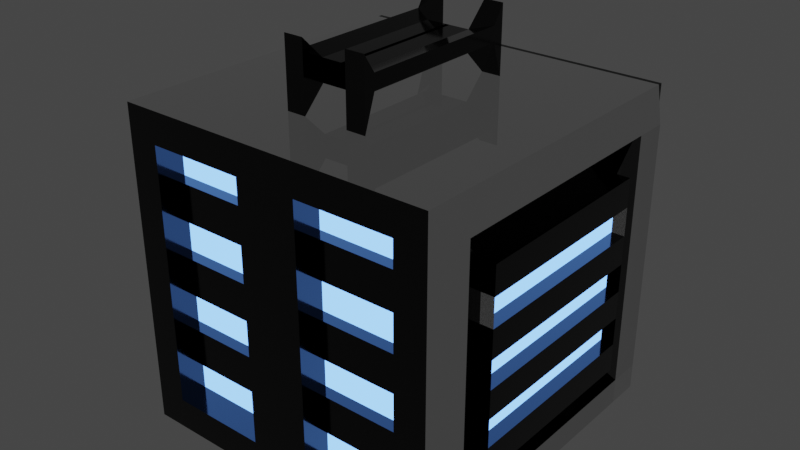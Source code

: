 # Source: ShinyCrate.blend  (saved by Blender 2.92.15; exported with 4.5.12 LTS)
import bpy
from mathutils import Matrix  # noqa: F401  (used for matrix-valued properties, if any)

bpy.ops.wm.read_factory_settings(use_empty=True)
scene = bpy.context.scene
scene.name = 'Scene'

# ---- collections
col_collection = bpy.data.collections.new('Collection'); scene.collection.children.link(col_collection)

# ---- materials (node trees are filled in below, after node groups)
mat_base = bpy.data.materials.new('Base')
mat_base.use_transparent_shadow = False
mat_blue_emit = bpy.data.materials.new('Blue emit')
mat_blue_emit.use_transparent_shadow = False
mat_dark_metal = bpy.data.materials.new('Dark Metal')
mat_dark_metal.use_transparent_shadow = False

# ---- material node trees
mat_base.use_nodes = True; mat_base.node_tree.nodes.clear()
_N = mat_base.node_tree.nodes; _L = mat_base.node_tree.links
n0 = _N.new('ShaderNodeBsdfPrincipled'); n0.name = 'Principled BSDF'; n0.location = (10, 300)
n0.distribution = 'GGX'
n0.subsurface_method = 'BURLEY'
n0.inputs[0].default_value = (0.07036, 0.07036, 0.07036, 1.0)
n0.inputs[1].default_value = 1.0
n0.inputs[2].default_value = 0.0
n0.inputs[3].default_value = 1.45
n0.inputs[13].default_value = 1.0
n0.inputs[27].default_value = (0.0382, 0.0382, 0.0382, 1.0)
n0.inputs[28].default_value = 1.0
n1 = _N.new('ShaderNodeOutputMaterial'); n1.name = 'Material Output'; n1.location = (300, 300)
_L.new(n0.outputs[0], n1.inputs[0])
n1.is_active_output = True
mat_blue_emit.use_nodes = True; mat_blue_emit.node_tree.nodes.clear()
_N = mat_blue_emit.node_tree.nodes; _L = mat_blue_emit.node_tree.links
n0 = _N.new('ShaderNodeBsdfPrincipled'); n0.name = 'Principled BSDF'; n0.location = (10, 300)
n0.distribution = 'GGX'
n0.subsurface_method = 'BURLEY'
n0.inputs[0].default_value = (0.004525, 0.0, 0.8, 1.0)
n0.inputs[1].default_value = 1.0
n0.inputs[2].default_value = 0.0
n0.inputs[3].default_value = 1.45
n0.inputs[13].default_value = 1.0
n0.inputs[27].default_value = (0.03279, 0.08413, 0.2462, 1.0)
n0.inputs[28].default_value = 15.0
n1 = _N.new('ShaderNodeOutputMaterial'); n1.name = 'Material Output'; n1.location = (300, 300)
_L.new(n0.outputs[0], n1.inputs[0])
n1.is_active_output = True
mat_dark_metal.use_nodes = True; mat_dark_metal.node_tree.nodes.clear()
_N = mat_dark_metal.node_tree.nodes; _L = mat_dark_metal.node_tree.links
n0 = _N.new('ShaderNodeBsdfPrincipled'); n0.name = 'Principled BSDF'; n0.location = (10, 300)
n0.distribution = 'GGX'
n0.subsurface_method = 'BURLEY'
n0.inputs[0].default_value = (0.03522, 0.03522, 0.03522, 1.0)
n0.inputs[1].default_value = 1.0
n0.inputs[2].default_value = 0.1029
n0.inputs[3].default_value = 1.45
n0.inputs[13].default_value = 0.7647
n0.inputs[27].default_value = (0.0, 0.0, 0.0, 1.0)
n0.inputs[28].default_value = 1.0
n1 = _N.new('ShaderNodeOutputMaterial'); n1.name = 'Material Output'; n1.location = (300, 300)
_L.new(n0.outputs[0], n1.inputs[0])
n1.is_active_output = True

# ---- world
world_world = bpy.data.worlds.new('World'); scene.world = world_world
world_world.use_nodes = True; world_world.node_tree.nodes.clear()
_N = world_world.node_tree.nodes; _L = world_world.node_tree.links
n0 = _N.new('ShaderNodeOutputWorld'); n0.name = 'World Output'; n0.location = (300, 300)
n1 = _N.new('ShaderNodeBackground'); n1.name = 'Background'; n1.location = (10, 300)
n1.inputs[0].default_value = (0.05088, 0.05088, 0.05088, 1.0)
_L.new(n1.outputs[0], n0.inputs[0])
n0.is_active_output = True
world_world.color = (0.05088, 0.05088, 0.05088)
world_world.use_sun_shadow = False
world_world.sun_shadow_jitter_overblur = 0.0

# ---- meshes
me_cube_001 = bpy.data.meshes.new('Cube.001')
me_cube_001.from_pydata([(0.8057, -1.0, -0.8057), (0.8057, -1.0, 0.8057), (1.0, 1.0, -1.0), (-1.0, 1.0, -1.0), (-1.0, -1.0, -1.0), (-1.0, -1.0, 1.0), (-1.0, 1.0, 1.0), (0.0, 1.0, -1.0), (0.0, 1.0, 1.0), (0.0, -1.0, -1.0), (0.0, -1.0, 1.0), (1.0, -1.0, -1.0), (0.1943, -0.8266, 0.8057), (0.1943, -1.0, -0.8057), (0.1943, -1.0, 0.8057), (0.1943, -0.8266, -0.8057), (0.8057, -0.8266, 0.8057), (0.8057, -0.8266, -0.8057), (1.109, 0.8446, 0.8446), (1.109, 0.8446, -0.8446), (1.109, -0.8446, -0.8446), (1.109, -0.8446, 0.8446), (1.007, 0.8446, 0.8446), (1.007, 0.8446, -0.8446), (1.007, -0.8446, -0.8446), (1.007, -0.8446, 0.8446), (1.007, 0.6085, 0.6085), (1.007, 0.6085, -0.6085), (1.007, -0.6085, -0.6085), (1.007, -0.6085, 0.6085), (1.007, 0.6085, 0.6085), (1.007, 0.6085, -0.6085), (1.007, -0.6085, -0.6085), (1.007, -0.6085, 0.6085), (1.088, 0.6085, 0.6085), (1.088, 0.6085, -0.6085), (1.088, -0.6085, -0.6085), (1.088, -0.6085, 0.6085), (1.0, 1.0, 1.0), (1.0, -1.0, 1.0), (0.1403, 0.561, 1.0), (0.1403, -0.561, 1.0), (0.2622, 0.561, 1.0), (0.2622, -0.561, 1.0), (1.0, 1.0, 0.7143), (1.0, 1.0, 0.4286), (1.0, 1.0, 0.1429), (1.0, 1.0, -0.1429), (1.0, 1.0, -0.4286), (1.0, 1.0, -0.7143), (1.0, -1.0, 0.7143), (1.0, -1.0, 0.4286), (1.0, -1.0, 0.1429), (1.0, -1.0, -0.1429), (1.0, -1.0, -0.4286), (1.0, -1.0, -0.7143), (0.1943, -1.0, 0.5755), (0.1943, -1.0, 0.3453), (0.1943, -1.0, 0.1151), (0.1943, -1.0, -0.1151), (0.1943, -1.0, -0.3453), (0.1943, -1.0, -0.5755), (0.0, 1.0, 0.7143), (0.0, 1.0, 0.4286), (0.0, 1.0, 0.1429), (0.0, 1.0, -0.1429), (0.0, 1.0, -0.4286), (0.0, 1.0, -0.7143), (0.8057, -1.0, 0.5755), (0.8057, -1.0, 0.3453), (0.8057, -1.0, 0.1151), (0.8057, -1.0, -0.1151), (0.8057, -1.0, -0.3453), (0.8057, -1.0, -0.5755), (0.0, -1.0, 0.7143), (0.0, -1.0, 0.4286), (0.0, -1.0, 0.1429), (0.0, -1.0, -0.1429), (0.0, -1.0, -0.4286), (0.0, -1.0, -0.7143), (0.1943, -0.8266, 0.5755), (0.1943, -0.8266, 0.3453), (0.1943, -0.8266, 0.1151), (0.1943, -0.8266, -0.1151), (0.1943, -0.8266, -0.3453), (0.1943, -0.8266, -0.5755), (0.8057, -0.8266, 0.5755), (0.8057, -0.8266, 0.3453), (0.8057, -0.8266, 0.1151), (0.8057, -0.8266, -0.1151), (0.8057, -0.8266, -0.3453), (0.8057, -0.8266, -0.5755), (1.109, 0.8446, 0.6033), (1.109, 0.8446, 0.362), (1.109, 0.8446, 0.1207), (1.109, 0.8446, -0.1207), (1.109, 0.8446, -0.362), (1.109, 0.8446, -0.6033), (1.109, -0.8446, 0.6033), (1.109, -0.8446, 0.362), (1.109, -0.8446, 0.1207), (1.109, -0.8446, -0.1207), (1.109, -0.8446, -0.362), (1.109, -0.8446, -0.6033), (1.007, 0.8446, 0.6033), (1.007, 0.8446, 0.362), (1.007, 0.8446, 0.1207), (1.007, 0.8446, -0.1207), (1.007, 0.8446, -0.362), (1.007, 0.8446, -0.6033), (1.007, -0.8446, 0.6033), (1.007, -0.8446, 0.362), (1.007, -0.8446, 0.1207), (1.007, -0.8446, -0.1207), (1.007, -0.8446, -0.362), (1.007, -0.8446, -0.6033), (1.007, 0.6085, 0.4346), (1.007, 0.6085, 0.2608), (1.007, 0.6085, 0.08692), (1.007, 0.6085, -0.08692), (1.007, 0.6085, -0.2608), (1.007, 0.6085, -0.4346), (1.007, -0.6085, 0.4346), (1.007, -0.6085, 0.2608), (1.007, -0.6085, 0.08692), (1.007, -0.6085, -0.08692), (1.007, -0.6085, -0.2608), (1.007, -0.6085, -0.4346), (1.007, 0.6085, 0.4346), (1.007, 0.6085, 0.2608), (1.007, 0.6085, 0.08692), (1.007, 0.6085, -0.08692), (1.007, 0.6085, -0.2608), (1.007, 0.6085, -0.4346), (1.007, -0.6085, 0.4346), (1.007, -0.6085, 0.2608), (1.007, -0.6085, 0.08692), (1.007, -0.6085, -0.08692), (1.007, -0.6085, -0.2608), (1.007, -0.6085, -0.4346), (1.088, 0.6085, 0.4346), (1.088, 0.6085, 0.2608), (1.088, 0.6085, 0.08692), (1.088, 0.6085, -0.08692), (1.088, 0.6085, -0.2608), (1.088, 0.6085, -0.4346), (1.088, -0.6085, 0.4346), (1.088, -0.6085, 0.2608), (1.088, -0.6085, 0.08692), (1.088, -0.6085, -0.08692), (1.088, -0.6085, -0.2608), (1.088, -0.6085, -0.4346), (0.25, 1.0, 1.0), (0.5, 1.0, 1.0), (0.75, 1.0, 1.0), (0.25, -1.0, -1.0), (0.5, -1.0, -1.0), (0.75, -1.0, -1.0), (0.75, 1.0, -1.0), (0.5, 1.0, -1.0), (0.25, 1.0, -1.0), (0.75, -1.0, 1.0), (0.5, -1.0, 1.0), (0.25, -1.0, 1.0), (0.3472, -1.0, -0.8057), (0.5, -1.0, -0.8057), (0.6528, -1.0, -0.8057), (0.6528, -1.0, 0.8057), (0.5, -1.0, 0.8057), (0.3472, -1.0, 0.8057), (0.3472, -0.8266, -0.8057), (0.5, -0.8266, -0.8057), (0.6528, -0.8266, -0.8057), (0.6528, -0.8266, 0.8057), (0.5, -0.8266, 0.8057), (0.3472, -0.8266, 0.8057), (0.6528, -0.8266, -0.5755), (0.5, -0.8266, -0.5755), (0.3472, -0.8266, -0.5755), (0.6528, -0.8266, -0.3453), (0.5, -0.8266, -0.3453), (0.3472, -0.8266, -0.3453), (0.6528, -0.8266, -0.1151), (0.5, -0.8266, -0.1151), (0.3472, -0.8266, -0.1151), (0.6528, -0.8266, 0.1151), (0.5, -0.8266, 0.1151), (0.3472, -0.8266, 0.1151), (0.6528, -0.8266, 0.3453), (0.5, -0.8266, 0.3453), (0.3472, -0.8266, 0.3453), (0.6528, -0.8266, 0.5755), (0.5, -0.8266, 0.5755), (0.3472, -0.8266, 0.5755), (0.25, 1.0, -0.7143), (0.5, 1.0, -0.7143), (0.75, 1.0, -0.7143), (0.25, 1.0, -0.4286), (0.5, 1.0, -0.4286), (0.75, 1.0, -0.4286), (0.25, 1.0, -0.1429), (0.5, 1.0, -0.1429), (0.75, 1.0, -0.1429), (0.25, 1.0, 0.1429), (0.5, 1.0, 0.1429), (0.75, 1.0, 0.1429), (0.25, 1.0, 0.4286), (0.5, 1.0, 0.4286), (0.75, 1.0, 0.4286), (0.25, 1.0, 0.7143), (0.5, 1.0, 0.7143), (0.75, 1.0, 0.7143), (0.25, 0.8927, -0.7143), (0.5, 0.8927, -0.7143), (0.75, 0.8927, -0.7143), (0.25, 0.8927, -0.4286), (0.5, 0.8927, -0.4286), (0.75, 0.8927, -0.4286), (0.25, 0.8927, -0.1429), (0.5, 0.8927, -0.1429), (0.75, 0.8927, -0.1429), (0.25, 0.8927, 0.1429), (0.5, 0.8927, 0.1429), (0.75, 0.8927, 0.1429), (0.25, 0.8927, 0.4286), (0.5, 0.8927, 0.4286), (0.75, 0.8927, 0.4286), (0.25, 0.8927, 0.7143), (0.5, 0.8927, 0.7143), (0.75, 0.8927, 0.7143), (0.75, 1.03, 1.0), (1.0, 1.03, 1.0), (1.0, 1.03, -0.7143), (1.0, 1.03, -1.0), (0.25, 1.03, -1.0), (0.0, 1.03, -1.0), (0.0, 1.03, -0.7143), (1.0, 1.03, 0.7143), (1.0, 1.03, 0.4286), (1.0, 1.03, 0.1429), (1.0, 1.03, -0.1429), (1.0, 1.03, -0.4286), (0.0, 1.03, 1.0), (0.0, 1.03, 0.7143), (0.0, 1.03, 0.4286), (0.0, 1.03, 0.1429), (0.0, 1.03, -0.1429), (0.0, 1.03, -0.4286), (0.75, 1.03, -0.7143), (0.75, 1.03, -0.4286), (0.75, 1.03, -0.1429), (0.75, 1.03, 0.1429), (0.75, 1.03, 0.4286), (0.75, 1.03, 0.7143), (0.25, 1.03, 1.0), (0.5, 1.03, 1.0), (0.75, 1.03, -1.0), (0.5, 1.03, -1.0), (0.25, 1.03, -0.7143), (0.5, 1.03, -0.7143), (0.25, 1.03, -0.4286), (0.5, 1.03, -0.4286), (0.25, 1.03, -0.1429), (0.5, 1.03, -0.1429), (0.25, 1.03, 0.1429), (0.5, 1.03, 0.1429), (0.25, 1.03, 0.4286), (0.5, 1.03, 0.4286), (0.25, 1.03, 0.7143), (0.5, 1.03, 0.7143), (0.1943, -0.8995, 0.5755), (0.1943, -0.8995, 0.3453), (0.1943, -0.8995, 0.1151), (0.1943, -0.8995, -0.1151), (0.1943, -0.8995, -0.3453), (0.1943, -0.8995, -0.5755), (0.8057, -0.8995, 0.5755), (0.8057, -0.8995, 0.3453), (0.8057, -0.8995, 0.1151), (0.8057, -0.8995, -0.1151), (0.8057, -0.8995, -0.3453), (0.8057, -0.8995, -0.5755), (0.3472, -0.8995, -0.5755), (0.3472, -0.8995, -0.3453), (0.3472, -0.8995, -0.1151), (0.3472, -0.8995, 0.1151), (0.3472, -0.8995, 0.3453), (0.3472, -0.8995, 0.5755), (0.6528, -0.8995, -0.5755), (0.5, -0.8995, -0.5755), (0.6528, -0.8995, -0.3453), (0.5, -0.8995, -0.3453), (0.6528, -0.8995, -0.1151), (0.5, -0.8995, -0.1151), (0.6528, -0.8995, 0.1151), (0.5, -0.8995, 0.1151), (0.6528, -0.8995, 0.3453), (0.5, -0.8995, 0.3453), (0.6528, -0.8995, 0.5755), (0.5, -0.8995, 0.5755), (1.0, -0.5, -1.0), (1.0, 0.0, -1.0), (1.0, 0.5, -1.0), (1.0, 0.5, 1.0), (1.0, 0.0, 1.0), (1.0, -0.5, 1.0), (0.1403, 0.2805, 1.0), (0.1403, 0.0, 1.0), (0.1403, -0.2805, 1.0), (0.0, 0.5, -1.0), (0.0, 0.0, -1.0), (0.0, -0.5, -1.0), (1.109, -0.4223, -0.8446), (1.109, 0.0, -0.8446), (1.109, 0.4223, -0.8446), (1.109, 0.4223, 0.8446), (1.109, 0.0, 0.8446), (1.109, -0.4223, 0.8446), (1.007, -0.4223, -0.8446), (1.007, 0.0, -0.8446), (1.007, 0.4223, -0.8446), (1.007, 0.4223, 0.8446), (1.007, 0.0, 0.8446), (1.007, -0.4223, 0.8446), (1.007, -0.3042, -0.6085), (1.007, 0.0, -0.6085), (1.007, 0.3042, -0.6085), (1.007, 0.3042, 0.6085), (1.007, 0.0, 0.6085), (1.007, -0.3042, 0.6085), (1.007, -0.3042, -0.6085), (1.007, 0.0, -0.6085), (1.007, 0.3042, -0.6085), (1.007, 0.3042, 0.6085), (1.007, 0.0, 0.6085), (1.007, -0.3042, 0.6085), (1.088, -0.3042, -0.6085), (1.088, 0.0, -0.6085), (1.088, 0.3042, -0.6085), (1.088, 0.3042, 0.6085), (1.088, 0.0, 0.6085), (1.088, -0.3042, 0.6085), (0.2622, 0.2805, 1.0), (0.2622, 0.0, 1.0), (0.2622, -0.2805, 1.0), (0.0, 0.5, 1.0), (0.0, 0.0, 1.0), (0.0, -0.5, 1.0), (1.088, 0.3042, -0.4346), (1.088, 0.0, -0.4346), (1.088, -0.3042, -0.4346), (1.088, 0.3042, -0.2608), (1.088, 0.0, -0.2608), (1.088, -0.3042, -0.2608), (1.088, 0.3042, -0.08692), (1.088, 0.0, -0.08692), (1.088, -0.3042, -0.08692), (1.088, 0.3042, 0.08692), (1.088, 0.0, 0.08692), (1.088, -0.3042, 0.08692), (1.088, 0.3042, 0.2608), (1.088, 0.0, 0.2608), (1.088, -0.3042, 0.2608), (1.088, 0.3042, 0.4346), (1.088, 0.0, 0.4346), (1.088, -0.3042, 0.4346), (0.25, 0.5, -1.0), (0.25, 0.0, -1.0), (0.25, -0.5, -1.0), (0.5, 0.5, -1.0), (0.5, 0.0, -1.0), (0.5, -0.5, -1.0), (0.75, 0.5, -1.0), (0.75, 0.0, -1.0), (0.75, -0.5, -1.0), (0.9268, 0.4223, -0.8446), (0.9268, 0.8446, -0.8446), (0.9268, -0.4223, 0.8446), (0.9268, -0.8446, 0.8446), (0.9268, 0.3042, -0.6085), (0.9268, 0.6085, -0.6085), (0.9268, -0.3042, 0.6085), (0.9268, -0.6085, 0.6085), (0.9268, 0.6085, 0.6085), (0.9268, 0.8446, 0.8446), (0.9268, -0.8446, -0.8446), (0.9268, -0.6085, -0.6085), (1.008, 0.6085, 0.4346), (1.008, 0.6085, 0.2608), (1.008, 0.6085, 0.08692), (1.008, 0.6085, -0.08692), (1.008, 0.6085, -0.2608), (1.008, 0.6085, -0.4346), (1.008, -0.6085, 0.4346), (1.008, -0.6085, 0.2608), (1.008, -0.6085, 0.08692), (1.008, -0.6085, -0.08692), (1.008, -0.6085, -0.2608), (1.008, -0.6085, -0.4346), (1.008, -0.3042, -0.4346), (1.008, -0.3042, -0.2608), (1.008, -0.3042, -0.08692), (1.008, -0.3042, 0.08692), (1.008, -0.3042, 0.2608), (1.008, -0.3042, 0.4346), (0.9268, -0.4223, -0.8446), (0.9268, 0.0, -0.8446), (0.9268, 0.4223, 0.8446), (0.9268, 0.0, 0.8446), (0.9268, -0.3042, -0.6085), (0.9268, 0.0, -0.6085), (0.9268, 0.3042, 0.6085), (0.9268, 0.0, 0.6085), (1.008, 0.3042, -0.4346), (1.008, 0.0, -0.4346), (1.008, 0.3042, -0.2608), (1.008, 0.0, -0.2608), (1.008, 0.3042, -0.08692), (1.008, 0.0, -0.08692), (1.008, 0.3042, 0.08692), (1.008, 0.0, 0.08692), (1.008, 0.3042, 0.2608), (1.008, 0.0, 0.2608), (1.008, 0.3042, 0.4346), (1.008, 0.0, 0.4346)], [], [(195, 196, 248, 259), (305, 39, 21, 317), (374, 300, 11, 157), (169, 14, 12, 175), (73, 0, 11, 55), (164, 13, 9, 155), (167, 1, 39, 161), (56, 14, 10, 74), (193, 175, 12, 80), (68, 1, 16, 86), (61, 13, 15, 85), (166, 0, 17, 172), (314, 19, 23, 320), (44, 38, 18, 92), (55, 11, 20, 103), (302, 2, 19, 314), (149, 356, 401, 396), (317, 21, 25, 323), (92, 18, 22, 104), (103, 20, 24, 115), (127, 28, 32, 139), (104, 22, 26, 116), (115, 24, 28, 127), (361, 360, 421, 422), (335, 33, 37, 341), (326, 27, 31, 332), (329, 29, 33, 335), (116, 26, 30, 128), (365, 341, 37, 146), (128, 30, 34, 140), (139, 32, 36, 151), (332, 31, 35, 338), (40, 42, 38, 154, 153, 152, 8), (344, 43, 39, 305), (43, 41, 10, 163, 162, 161, 39), (306, 40, 8, 345), (308, 41, 43, 344), (33, 134, 146, 37), (134, 135, 147, 146), (135, 136, 148, 147), (136, 137, 149, 148), (137, 138, 150, 149), (138, 139, 151, 150), (31, 133, 145, 35), (133, 132, 144, 145), (132, 131, 143, 144), (131, 130, 142, 143), (130, 129, 141, 142), (129, 128, 140, 141), (336, 350, 151, 36), (353, 150, 397, 400), (353, 356, 149, 150), (319, 320, 375, 406), (359, 362, 147, 148), (360, 141, 388, 421), (27, 121, 133, 31), (121, 120, 132, 133), (120, 119, 131, 132), (119, 118, 130, 131), (118, 117, 129, 130), (117, 116, 128, 129), (25, 110, 122, 29), (110, 111, 123, 122), (111, 112, 124, 123), (112, 113, 125, 124), (113, 114, 126, 125), (114, 115, 127, 126), (23, 109, 121, 27), (109, 108, 120, 121), (108, 107, 119, 120), (107, 106, 118, 119), (106, 105, 117, 118), (105, 104, 116, 117), (29, 122, 134, 33), (122, 123, 135, 134), (123, 124, 136, 135), (124, 125, 137, 136), (125, 126, 138, 137), (126, 127, 139, 138), (21, 98, 110, 25), (98, 99, 111, 110), (99, 100, 112, 111), (100, 101, 113, 112), (101, 102, 114, 113), (102, 103, 115, 114), (19, 97, 109, 23), (97, 96, 108, 109), (96, 95, 107, 108), (95, 94, 106, 107), (94, 93, 105, 106), (93, 92, 104, 105), (39, 50, 98, 21), (50, 51, 99, 98), (51, 52, 100, 99), (52, 53, 101, 100), (53, 54, 102, 101), (54, 55, 103, 102), (2, 49, 97, 19), (49, 48, 96, 97), (48, 47, 95, 96), (47, 46, 94, 95), (46, 45, 93, 94), (45, 44, 92, 93), (14, 56, 80, 12), (56, 57, 81, 80), (57, 58, 82, 81), (58, 59, 83, 82), (59, 60, 84, 83), (60, 61, 85, 84), (0, 73, 91, 17), (73, 72, 90, 91), (72, 71, 89, 90), (71, 70, 88, 89), (70, 69, 87, 88), (69, 68, 86, 87), (170, 178, 85, 15), (181, 84, 274, 283), (181, 184, 83, 84), (82, 83, 273, 272), (187, 190, 81, 82), (182, 89, 279, 292), (13, 61, 79, 9), (61, 60, 78, 79), (60, 59, 77, 78), (59, 58, 76, 77), (58, 57, 75, 76), (57, 56, 74, 75), (1, 68, 50, 39), (68, 69, 51, 50), (69, 70, 52, 51), (70, 71, 53, 52), (71, 72, 54, 53), (72, 73, 55, 54), (209, 62, 243, 268), (196, 199, 48, 49), (194, 195, 259, 258), (202, 205, 46, 47), (49, 2, 233, 232), (208, 211, 44, 45), (63, 62, 209, 206), (202, 201, 219, 220), (194, 197, 215, 212), (207, 208, 252, 267), (153, 154, 230, 255), (67, 194, 258, 236), (65, 64, 203, 200), (201, 200, 218, 219), (208, 207, 225, 226), (154, 38, 231, 230), (206, 207, 267, 266), (152, 153, 255, 254), (67, 66, 197, 194), (207, 206, 224, 225), (211, 208, 226, 229), (63, 206, 266, 244), (8, 152, 254, 242), (66, 65, 246, 247), (85, 178, 282, 275), (180, 181, 283, 291), (80, 81, 271, 270), (88, 87, 188, 185), (185, 188, 189, 186), (186, 189, 190, 187), (179, 180, 291, 290), (192, 193, 287, 299), (90, 179, 290, 280), (90, 89, 182, 179), (179, 182, 183, 180), (180, 183, 184, 181), (191, 192, 299, 298), (178, 177, 289, 282), (86, 191, 298, 276), (17, 91, 176, 172), (172, 176, 177, 171), (171, 177, 178, 170), (13, 164, 170, 15), (164, 165, 171, 170), (165, 166, 172, 171), (86, 16, 173, 191), (191, 173, 174, 192), (192, 174, 175, 193), (14, 169, 163, 10), (169, 168, 162, 163), (168, 167, 161, 162), (0, 166, 157, 11), (166, 165, 156, 157), (165, 164, 155, 156), (1, 167, 173, 16), (167, 168, 174, 173), (168, 169, 175, 174), (311, 368, 155, 9), (368, 371, 156, 155), (371, 374, 157, 156), (205, 204, 265, 251), (7, 67, 236, 235), (44, 211, 253, 237), (224, 227, 228, 225), (225, 228, 229, 226), (218, 221, 222, 219), (219, 222, 223, 220), (212, 215, 216, 213), (213, 216, 217, 214), (195, 194, 212, 213), (209, 210, 228, 227), (200, 203, 221, 218), (196, 195, 213, 214), (210, 211, 229, 228), (199, 196, 214, 217), (203, 204, 222, 221), (206, 209, 227, 224), (204, 205, 223, 222), (205, 202, 220, 223), (197, 198, 216, 215), (198, 199, 217, 216), (253, 230, 231, 237), (256, 248, 232, 233), (249, 250, 240, 241), (251, 252, 238, 239), (245, 244, 266, 264), (264, 266, 267, 265), (265, 267, 252, 251), (247, 246, 262, 260), (260, 262, 263, 261), (261, 263, 250, 249), (235, 236, 258, 234), (234, 258, 259, 257), (257, 259, 248, 256), (243, 242, 254, 268), (268, 254, 255, 269), (269, 255, 230, 253), (210, 209, 268, 269), (38, 44, 237, 231), (197, 66, 247, 260), (211, 210, 269, 253), (198, 197, 260, 261), (2, 158, 256, 233), (45, 46, 239, 238), (199, 198, 261, 249), (158, 159, 257, 256), (196, 49, 232, 248), (160, 7, 235, 234), (65, 200, 262, 246), (159, 160, 234, 257), (48, 199, 249, 241), (47, 48, 241, 240), (200, 201, 263, 262), (62, 8, 242, 243), (202, 47, 240, 250), (201, 202, 250, 263), (46, 205, 251, 239), (203, 64, 245, 264), (64, 63, 244, 245), (208, 45, 238, 252), (204, 203, 264, 265), (282, 283, 274, 275), (284, 285, 272, 273), (286, 287, 270, 271), (277, 276, 298, 296), (296, 298, 299, 297), (297, 299, 287, 286), (279, 278, 294, 292), (292, 294, 295, 293), (293, 295, 285, 284), (281, 280, 290, 288), (288, 290, 291, 289), (289, 291, 283, 282), (183, 182, 292, 293), (83, 184, 284, 273), (184, 183, 293, 284), (84, 85, 275, 274), (187, 82, 272, 285), (88, 185, 294, 278), (81, 190, 286, 271), (185, 186, 295, 294), (87, 86, 276, 277), (193, 80, 270, 287), (186, 187, 285, 295), (188, 87, 277, 296), (89, 88, 278, 279), (189, 188, 296, 297), (176, 91, 281, 288), (190, 189, 297, 286), (91, 90, 280, 281), (177, 176, 288, 289), (159, 158, 372, 369), (369, 372, 373, 370), (370, 373, 374, 371), (160, 159, 369, 366), (366, 369, 370, 367), (367, 370, 371, 368), (7, 160, 366, 309), (309, 366, 367, 310), (310, 367, 368, 311), (150, 151, 398, 397), (151, 350, 399, 398), (318, 319, 406, 405), (142, 141, 360, 357), (357, 360, 361, 358), (358, 361, 362, 359), (358, 359, 402, 420), (24, 318, 405, 385), (357, 358, 420, 419), (144, 143, 354, 351), (351, 354, 355, 352), (352, 355, 356, 353), (148, 149, 396, 395), (142, 357, 419, 389), (356, 355, 418, 401), (35, 145, 348, 338), (338, 348, 349, 337), (337, 349, 350, 336), (40, 306, 342, 42), (306, 307, 343, 342), (307, 308, 344, 343), (41, 308, 347, 10), (308, 307, 346, 347), (307, 306, 345, 346), (42, 342, 303, 38), (342, 343, 304, 303), (343, 344, 305, 304), (32, 330, 336, 36), (330, 331, 337, 336), (331, 332, 338, 337), (140, 34, 339, 363), (363, 339, 340, 364), (364, 340, 341, 365), (26, 327, 333, 30), (327, 328, 334, 333), (328, 329, 335, 334), (28, 324, 330, 32), (324, 325, 331, 330), (325, 326, 332, 331), (30, 333, 339, 34), (333, 334, 340, 339), (334, 335, 341, 340), (329, 328, 412, 381), (146, 147, 394, 393), (355, 354, 417, 418), (18, 315, 321, 22), (315, 316, 322, 321), (316, 317, 323, 322), (323, 25, 378, 377), (328, 327, 411, 412), (28, 24, 385, 386), (11, 300, 312, 20), (300, 301, 313, 312), (301, 302, 314, 313), (20, 312, 318, 24), (312, 313, 319, 318), (313, 314, 320, 319), (158, 2, 302, 372), (372, 302, 301, 373), (373, 301, 300, 374), (38, 303, 315, 18), (303, 304, 316, 315), (304, 305, 317, 316), (377, 378, 382, 381), (375, 376, 380, 379), (399, 400, 397, 398), (401, 402, 395, 396), (403, 404, 393, 394), (388, 387, 423, 421), (421, 423, 424, 422), (422, 424, 404, 403), (390, 389, 419, 417), (417, 419, 420, 418), (418, 420, 402, 401), (392, 391, 415, 413), (413, 415, 416, 414), (414, 416, 400, 399), (385, 405, 409, 386), (405, 406, 410, 409), (406, 375, 379, 410), (384, 407, 411, 383), (407, 408, 412, 411), (408, 377, 381, 412), (22, 321, 407, 384), (348, 145, 392, 413), (27, 326, 379, 380), (362, 361, 422, 403), (359, 148, 395, 402), (321, 322, 408, 407), (349, 348, 413, 414), (29, 329, 381, 382), (140, 363, 423, 387), (141, 140, 387, 388), (322, 323, 377, 408), (147, 362, 403, 394), (350, 349, 414, 399), (363, 364, 424, 423), (324, 28, 386, 409), (365, 146, 393, 404), (144, 351, 415, 391), (25, 29, 382, 378), (364, 365, 404, 424), (143, 142, 389, 390), (325, 324, 409, 410), (351, 352, 416, 415), (26, 22, 384, 383), (326, 325, 410, 379), (352, 353, 400, 416), (23, 27, 380, 376), (145, 144, 391, 392), (327, 26, 383, 411), (320, 23, 376, 375), (354, 143, 390, 417)])
me_cube_001.polygons.foreach_set('material_index', [2, 0, 2, 2, 2, 2, 2, 2, 1, 2, 2, 2, 0, 0, 0, 0, 2, 0, 0, 0, 0, 2, 2, 2, 2, 0, 0, 0, 2, 2, 2, 2, 0, 0, 0, 0, 0, 2, 2, 2, 2, 2, 2, 2, 2, 2, 2, 2, 2, 2, 2, 2, 2, 2, 2, 0, 0, 0, 0, 0, 0, 2, 2, 2, 2, 2, 2, 2, 2, 2, 2, 2, 2, 0, 0, 0, 0, 0, 0, 0, 0, 0, 0, 0, 0, 0, 0, 0, 0, 0, 0, 0, 0, 0, 0, 0, 0, 0, 0, 0, 0, 0, 0, 2, 2, 2, 2, 2, 2, 2, 2, 2, 2, 2, 2, 1, 2, 1, 0, 1, 2, 2, 2, 2, 2, 2, 2, 2, 2, 2, 2, 2, 2, 2, 2, 2, 2, 2, 2, 2, 2, 2, 2, 2, 2, 2, 2, 2, 2, 2, 2, 2, 2, 2, 2, 2, 2, 2, 2, 0, 1, 1, 1, 2, 2, 2, 1, 1, 1, 2, 2, 2, 1, 1, 1, 2, 2, 2, 1, 1, 1, 2, 2, 2, 2, 2, 2, 2, 2, 2, 2, 2, 2, 2, 2, 2, 1, 1, 1, 1, 1, 1, 2, 2, 2, 2, 2, 2, 2, 2, 2, 2, 2, 2, 2, 2, 2, 2, 2, 2, 2, 2, 2, 2, 2, 2, 2, 2, 2, 2, 2, 2, 2, 2, 2, 2, 2, 2, 2, 2, 2, 2, 2, 0, 2, 2, 2, 2, 2, 2, 2, 0, 2, 2, 2, 2, 2, 2, 2, 2, 2, 2, 2, 2, 2, 2, 2, 2, 2, 0, 2, 2, 0, 2, 0, 2, 2, 0, 0, 0, 2, 0, 0, 2, 2, 2, 2, 2, 2, 2, 2, 2, 2, 2, 2, 2, 2, 2, 2, 2, 2, 2, 2, 2, 2, 2, 2, 2, 2, 2, 2, 0, 0, 0, 0, 0, 0, 0, 0, 0, 2, 2, 2, 2, 2, 2, 0, 0, 0, 0, 0, 0, 2, 2, 2, 2, 0, 2, 0, 0, 0, 2, 2, 2, 0, 0, 0, 0, 0, 0, 2, 2, 2, 0, 0, 0, 2, 2, 1, 1, 1, 1, 1, 1, 1, 1, 1, 1, 1, 1, 2, 2, 2, 2, 2, 2, 2, 2, 2, 2, 2, 2, 2, 2, 2, 0, 2, 2, 2, 2, 2, 2, 2, 2, 2, 2, 2, 2, 2, 2, 2, 2, 2, 2, 2, 2])
_uv = me_cube_001.uv_layers.new(name='UVMap')
_uv.uv.foreach_set('vector', [0.4107, 0.4375, 0.4107, 0.4688, 0.4107, 0.4688, 0.4107, 0.4375, 0.625, 0.6875, 0.625, 0.75, 0.625, 0.75, 0.625, 0.6875, 0.3438, 0.6875, 0.375, 0.6875, 0.375, 0.75, 0.3438, 0.75, 0.6007, 0.8316, 0.6007, 0.8507, 0.6007, 0.8507, 0.6007, 0.8316, 0.4281, 0.7743, 0.3993, 0.7743, 0.375, 0.75, 0.4107, 0.75, 0.3993, 0.8316, 0.3993, 0.8507, 0.375, 0.875, 0.375, 0.8438, 0.6007, 0.7934, 0.6007, 0.7743, 0.625, 0.75, 0.625, 0.7812, 0.5719, 0.8507, 0.6007, 0.8507, 0.625, 0.875, 0.5893, 0.875, 0.5719, 0.8316, 0.6007, 0.8316, 0.6007, 0.8507, 0.5719, 0.8507, 0.5719, 0.7743, 0.6007, 0.7743, 0.6007, 0.7743, 0.5719, 0.7743, 0.4281, 0.8507, 0.3993, 0.8507, 0.3993, 0.8507, 0.4281, 0.8507, 0.3993, 0.7934, 0.3993, 0.7743, 0.3993, 0.7743, 0.3993, 0.7934, 0.375, 0.5625, 0.375, 0.5, 0.375, 0.5, 0.375, 0.5625, 0.5893, 0.5, 0.625, 0.5, 0.625, 0.5, 0.5893, 0.5, 0.4107, 0.75, 0.375, 0.75, 0.375, 0.75, 0.4107, 0.75, 0.375, 0.5625, 0.375, 0.5, 0.375, 0.5, 0.375, 0.5625, 0.4821, 0.75, 0.4821, 0.6875, 0.4821, 0.6875, 0.4821, 0.75, 0.625, 0.6875, 0.625, 0.75, 0.625, 0.75, 0.625, 0.6875, 0.5893, 0.5, 0.625, 0.5, 0.625, 0.5, 0.5893, 0.5, 0.4107, 0.75, 0.375, 0.75, 0.375, 0.75, 0.4107, 0.75, 0.4107, 0.75, 0.375, 0.75, 0.375, 0.75, 0.4107, 0.75, 0.5893, 0.5, 0.625, 0.5, 0.625, 0.5, 0.5893, 0.5, 0.4107, 0.75, 0.375, 0.75, 0.375, 0.75, 0.4107, 0.75, 0.5536, 0.625, 0.5536, 0.5625, 0.5536, 0.5625, 0.5536, 0.625, 0.625, 0.6875, 0.625, 0.75, 0.625, 0.75, 0.625, 0.6875, 0.375, 0.5625, 0.375, 0.5, 0.375, 0.5, 0.375, 0.5625, 0.625, 0.6875, 0.625, 0.75, 0.625, 0.75, 0.625, 0.6875, 0.5893, 0.5, 0.625, 0.5, 0.625, 0.5, 0.5893, 0.5, 0.5893, 0.6875, 0.625, 0.6875, 0.625, 0.75, 0.5893, 0.75, 0.5893, 0.5, 0.625, 0.5, 0.625, 0.5, 0.5893, 0.5, 0.4107, 0.75, 0.375, 0.75, 0.375, 0.75, 0.4107, 0.75, 0.375, 0.5625, 0.375, 0.5, 0.375, 0.5, 0.375, 0.5625, 0.6951, 0.5549, 0.6799, 0.5549, 0.625, 0.5, 0.6562, 0.5, 0.6875, 0.5, 0.7188, 0.5, 0.75, 0.5, 0.6799, 0.6601, 0.6799, 0.6951, 0.625, 0.75, 0.625, 0.6875, 0.6799, 0.6951, 0.6951, 0.6951, 0.75, 0.75, 0.7188, 0.75, 0.6875, 0.75, 0.6562, 0.75, 0.625, 0.75, 0.6951, 0.5899, 0.6951, 0.5549, 0.75, 0.5, 0.75, 0.5625, 0.6951, 0.6601, 0.6951, 0.6951, 0.6799, 0.6951, 0.6799, 0.6601, 0.625, 0.75, 0.5893, 0.75, 0.5893, 0.75, 0.625, 0.75, 0.5893, 0.75, 0.5536, 0.75, 0.5536, 0.75, 0.5893, 0.75, 0.5536, 0.75, 0.5179, 0.75, 0.5179, 0.75, 0.5536, 0.75, 0.5179, 0.75, 0.4821, 0.75, 0.4821, 0.75, 0.5179, 0.75, 0.4821, 0.75, 0.4464, 0.75, 0.4464, 0.75, 0.4821, 0.75, 0.4464, 0.75, 0.4107, 0.75, 0.4107, 0.75, 0.4464, 0.75, 0.375, 0.5, 0.4107, 0.5, 0.4107, 0.5, 0.375, 0.5, 0.4107, 0.5, 0.4464, 0.5, 0.4464, 0.5, 0.4107, 0.5, 0.4464, 0.5, 0.4821, 0.5, 0.4821, 0.5, 0.4464, 0.5, 0.4821, 0.5, 0.5179, 0.5, 0.5179, 0.5, 0.4821, 0.5, 0.5179, 0.5, 0.5536, 0.5, 0.5536, 0.5, 0.5179, 0.5, 0.5536, 0.5, 0.5893, 0.5, 0.5893, 0.5, 0.5536, 0.5, 0.375, 0.6875, 0.4107, 0.6875, 0.4107, 0.75, 0.375, 0.75, 0.4464, 0.6875, 0.4464, 0.75, 0.4464, 0.75, 0.4464, 0.6875, 0.4464, 0.6875, 0.4821, 0.6875, 0.4821, 0.75, 0.4464, 0.75, 0.375, 0.625, 0.375, 0.5625, 0.375, 0.5625, 0.375, 0.625, 0.5179, 0.6875, 0.5536, 0.6875, 0.5536, 0.75, 0.5179, 0.75, 0.5536, 0.5625, 0.5536, 0.5, 0.5536, 0.5, 0.5536, 0.5625, 0.375, 0.5, 0.4107, 0.5, 0.4107, 0.5, 0.375, 0.5, 0.4107, 0.5, 0.4464, 0.5, 0.4464, 0.5, 0.4107, 0.5, 0.4464, 0.5, 0.4821, 0.5, 0.4821, 0.5, 0.4464, 0.5, 0.4821, 0.5, 0.5179, 0.5, 0.5179, 0.5, 0.4821, 0.5, 0.5179, 0.5, 0.5536, 0.5, 0.5536, 0.5, 0.5179, 0.5, 0.5536, 0.5, 0.5893, 0.5, 0.5893, 0.5, 0.5536, 0.5, 0.625, 0.75, 0.5893, 0.75, 0.5893, 0.75, 0.625, 0.75, 0.5893, 0.75, 0.5536, 0.75, 0.5536, 0.75, 0.5893, 0.75, 0.5536, 0.75, 0.5179, 0.75, 0.5179, 0.75, 0.5536, 0.75, 0.5179, 0.75, 0.4821, 0.75, 0.4821, 0.75, 0.5179, 0.75, 0.4821, 0.75, 0.4464, 0.75, 0.4464, 0.75, 0.4821, 0.75, 0.4464, 0.75, 0.4107, 0.75, 0.4107, 0.75, 0.4464, 0.75, 0.375, 0.5, 0.4107, 0.5, 0.4107, 0.5, 0.375, 0.5, 0.4107, 0.5, 0.4464, 0.5, 0.4464, 0.5, 0.4107, 0.5, 0.4464, 0.5, 0.4821, 0.5, 0.4821, 0.5, 0.4464, 0.5, 0.4821, 0.5, 0.5179, 0.5, 0.5179, 0.5, 0.4821, 0.5, 0.5179, 0.5, 0.5536, 0.5, 0.5536, 0.5, 0.5179, 0.5, 0.5536, 0.5, 0.5893, 0.5, 0.5893, 0.5, 0.5536, 0.5, 0.625, 0.75, 0.5893, 0.75, 0.5893, 0.75, 0.625, 0.75, 0.5893, 0.75, 0.5536, 0.75, 0.5536, 0.75, 0.5893, 0.75, 0.5536, 0.75, 0.5179, 0.75, 0.5179, 0.75, 0.5536, 0.75, 0.5179, 0.75, 0.4821, 0.75, 0.4821, 0.75, 0.5179, 0.75, 0.4821, 0.75, 0.4464, 0.75, 0.4464, 0.75, 0.4821, 0.75, 0.4464, 0.75, 0.4107, 0.75, 0.4107, 0.75, 0.4464, 0.75, 0.625, 0.75, 0.5893, 0.75, 0.5893, 0.75, 0.625, 0.75, 0.5893, 0.75, 0.5536, 0.75, 0.5536, 0.75, 0.5893, 0.75, 0.5536, 0.75, 0.5179, 0.75, 0.5179, 0.75, 0.5536, 0.75, 0.5179, 0.75, 0.4821, 0.75, 0.4821, 0.75, 0.5179, 0.75, 0.4821, 0.75, 0.4464, 0.75, 0.4464, 0.75, 0.4821, 0.75, 0.4464, 0.75, 0.4107, 0.75, 0.4107, 0.75, 0.4464, 0.75, 0.375, 0.5, 0.4107, 0.5, 0.4107, 0.5, 0.375, 0.5, 0.4107, 0.5, 0.4464, 0.5, 0.4464, 0.5, 0.4107, 0.5, 0.4464, 0.5, 0.4821, 0.5, 0.4821, 0.5, 0.4464, 0.5, 0.4821, 0.5, 0.5179, 0.5, 0.5179, 0.5, 0.4821, 0.5, 0.5179, 0.5, 0.5536, 0.5, 0.5536, 0.5, 0.5179, 0.5, 0.5536, 0.5, 0.5893, 0.5, 0.5893, 0.5, 0.5536, 0.5, 0.625, 0.75, 0.5893, 0.75, 0.5893, 0.75, 0.625, 0.75, 0.5893, 0.75, 0.5536, 0.75, 0.5536, 0.75, 0.5893, 0.75, 0.5536, 0.75, 0.5179, 0.75, 0.5179, 0.75, 0.5536, 0.75, 0.5179, 0.75, 0.4821, 0.75, 0.4821, 0.75, 0.5179, 0.75, 0.4821, 0.75, 0.4464, 0.75, 0.4464, 0.75, 0.4821, 0.75, 0.4464, 0.75, 0.4107, 0.75, 0.4107, 0.75, 0.4464, 0.75, 0.375, 0.5, 0.4107, 0.5, 0.4107, 0.5, 0.375, 0.5, 0.4107, 0.5, 0.4464, 0.5, 0.4464, 0.5, 0.4107, 0.5, 0.4464, 0.5, 0.4821, 0.5, 0.4821, 0.5, 0.4464, 0.5, 0.4821, 0.5, 0.5179, 0.5, 0.5179, 0.5, 0.4821, 0.5, 0.5179, 0.5, 0.5536, 0.5, 0.5536, 0.5, 0.5179, 0.5, 0.5536, 0.5, 0.5893, 0.5, 0.5893, 0.5, 0.5536, 0.5, 0.6007, 0.8507, 0.5719, 0.8507, 0.5719, 0.8507, 0.6007, 0.8507, 0.5719, 0.8507, 0.5432, 0.8507, 0.5432, 0.8507, 0.5719, 0.8507, 0.5432, 0.8507, 0.5144, 0.8507, 0.5144, 0.8507, 0.5432, 0.8507, 0.5144, 0.8507, 0.4856, 0.8507, 0.4856, 0.8507, 0.5144, 0.8507, 0.4856, 0.8507, 0.4568, 0.8507, 0.4568, 0.8507, 0.4856, 0.8507, 0.4568, 0.8507, 0.4281, 0.8507, 0.4281, 0.8507, 0.4568, 0.8507, 0.3993, 0.7743, 0.4281, 0.7743, 0.4281, 0.7743, 0.3993, 0.7743, 0.4281, 0.7743, 0.4568, 0.7743, 0.4568, 0.7743, 0.4281, 0.7743, 0.4568, 0.7743, 0.4856, 0.7743, 0.4856, 0.7743, 0.4568, 0.7743, 0.4856, 0.7743, 0.5144, 0.7743, 0.5144, 0.7743, 0.4856, 0.7743, 0.5144, 0.7743, 0.5432, 0.7743, 0.5432, 0.7743, 0.5144, 0.7743, 0.5432, 0.7743, 0.5719, 0.7743, 0.5719, 0.7743, 0.5432, 0.7743, 0.3993, 0.8316, 0.4281, 0.8316, 0.4281, 0.8507, 0.3993, 0.8507, 0.4568, 0.8316, 0.4568, 0.8507, 0.4568, 0.8507, 0.4568, 0.8316, 0.4568, 0.8316, 0.4856, 0.8316, 0.4856, 0.8507, 0.4568, 0.8507, 0.5144, 0.8507, 0.4856, 0.8507, 0.4856, 0.8507, 0.5144, 0.8507, 0.5144, 0.8316, 0.5432, 0.8316, 0.5432, 0.8507, 0.5144, 0.8507, 0.4856, 0.7934, 0.4856, 0.7743, 0.4856, 0.7743, 0.4856, 0.7934, 0.3993, 0.8507, 0.4281, 0.8507, 0.4107, 0.875, 0.375, 0.875, 0.4281, 0.8507, 0.4568, 0.8507, 0.4464, 0.875, 0.4107, 0.875, 0.4568, 0.8507, 0.4856, 0.8507, 0.4821, 0.875, 0.4464, 0.875, 0.4856, 0.8507, 0.5144, 0.8507, 0.5179, 0.875, 0.4821, 0.875, 0.5144, 0.8507, 0.5432, 0.8507, 0.5536, 0.875, 0.5179, 0.875, 0.5432, 0.8507, 0.5719, 0.8507, 0.5893, 0.875, 0.5536, 0.875, 0.6007, 0.7743, 0.5719, 0.7743, 0.5893, 0.75, 0.625, 0.75, 0.5719, 0.7743, 0.5432, 0.7743, 0.5536, 0.75, 0.5893, 0.75, 0.5432, 0.7743, 0.5144, 0.7743, 0.5179, 0.75, 0.5536, 0.75, 0.5144, 0.7743, 0.4856, 0.7743, 0.4821, 0.75, 0.5179, 0.75, 0.4856, 0.7743, 0.4568, 0.7743, 0.4464, 0.75, 0.4821, 0.75, 0.4568, 0.7743, 0.4281, 0.7743, 0.4107, 0.75, 0.4464, 0.75, 0.5893, 0.4062, 0.5893, 0.375, 0.5893, 0.375, 0.5893, 0.4062, 0.4107, 0.4688, 0.4464, 0.4688, 0.4464, 0.5, 0.4107, 0.5, 0.4107, 0.4062, 0.4107, 0.4375, 0.4107, 0.4375, 0.4107, 0.4062, 0.4821, 0.4688, 0.5179, 0.4688, 0.5179, 0.5, 0.4821, 0.5, 0.4107, 0.5, 0.375, 0.5, 0.375, 0.5, 0.4107, 0.5, 0.5536, 0.4688, 0.5893, 0.4688, 0.5893, 0.5, 0.5536, 0.5, 0.5536, 0.375, 0.5893, 0.375, 0.5893, 0.4062, 0.5536, 0.4062, 0.4821, 0.4688, 0.4821, 0.4375, 0.4821, 0.4375, 0.4821, 0.4688, 0.4107, 0.4062, 0.4464, 0.4062, 0.4464, 0.4062, 0.4107, 0.4062, 0.5536, 0.4375, 0.5536, 0.4688, 0.5536, 0.4688, 0.5536, 0.4375, 0.6875, 0.5, 0.6562, 0.5, 0.6562, 0.5, 0.6875, 0.5, 0.4107, 0.375, 0.4107, 0.4062, 0.4107, 0.4062, 0.4107, 0.375, 0.4821, 0.375, 0.5179, 0.375, 0.5179, 0.4062, 0.4821, 0.4062, 0.4821, 0.4375, 0.4821, 0.4062, 0.4821, 0.4062, 0.4821, 0.4375, 0.5536, 0.4688, 0.5536, 0.4375, 0.5536, 0.4375, 0.5536, 0.4688, 0.6562, 0.5, 0.625, 0.5, 0.625, 0.5, 0.6562, 0.5, 0.5536, 0.4062, 0.5536, 0.4375, 0.5536, 0.4375, 0.5536, 0.4062, 0.7188, 0.5, 0.6875, 0.5, 0.6875, 0.5, 0.7188, 0.5, 0.4107, 0.375, 0.4464, 0.375, 0.4464, 0.4062, 0.4107, 0.4062, 0.5536, 0.4375, 0.5536, 0.4062, 0.5536, 0.4062, 0.5536, 0.4375, 0.5893, 0.4688, 0.5536, 0.4688, 0.5536, 0.4688, 0.5893, 0.4688, 0.5536, 0.375, 0.5536, 0.4062, 0.5536, 0.4062, 0.5536, 0.375, 0.75, 0.5, 0.7188, 0.5, 0.7188, 0.5, 0.75, 0.5, 0.0, 0.0, 0.0, 0.0, 0.0, 0.0, 0.0, 0.0, 0.4281, 0.8507, 0.4281, 0.8316, 0.4281, 0.8316, 0.4281, 0.8507, 0.4568, 0.8125, 0.4568, 0.8316, 0.4568, 0.8316, 0.4568, 0.8125, 0.5719, 0.8507, 0.5432, 0.8507, 0.5432, 0.8507, 0.5719, 0.8507, 0.5144, 0.7743, 0.5432, 0.7743, 0.5432, 0.7934, 0.5144, 0.7934, 0.5144, 0.7934, 0.5432, 0.7934, 0.5432, 0.8125, 0.5144, 0.8125, 0.5144, 0.8125, 0.5432, 0.8125, 0.5432, 0.8316, 0.5144, 0.8316, 0.4568, 0.7934, 0.4568, 0.8125, 0.4568, 0.8125, 0.4568, 0.7934, 0.5719, 0.8125, 0.5719, 0.8316, 0.5719, 0.8316, 0.5719, 0.8125, 0.4568, 0.7743, 0.4568, 0.7934, 0.4568, 0.7934, 0.4568, 0.7743, 0.4568, 0.7743, 0.4856, 0.7743, 0.4856, 0.7934, 0.4568, 0.7934, 0.4568, 0.7934, 0.4856, 0.7934, 0.4856, 0.8125, 0.4568, 0.8125, 0.4568, 0.8125, 0.4856, 0.8125, 0.4856, 0.8316, 0.4568, 0.8316, 0.5719, 0.7934, 0.5719, 0.8125, 0.5719, 0.8125, 0.5719, 0.7934, 0.4281, 0.8316, 0.4281, 0.8125, 0.4281, 0.8125, 0.4281, 0.8316, 0.5719, 0.7743, 0.5719, 0.7934, 0.5719, 0.7934, 0.5719, 0.7743, 0.3993, 0.7743, 0.4281, 0.7743, 0.4281, 0.7934, 0.3993, 0.7934, 0.3993, 0.7934, 0.4281, 0.7934, 0.4281, 0.8125, 0.3993, 0.8125, 0.3993, 0.8125, 0.4281, 0.8125, 0.4281, 0.8316, 0.3993, 0.8316, 0.3993, 0.8507, 0.3993, 0.8316, 0.3993, 0.8316, 0.3993, 0.8507, 0.3993, 0.8316, 0.3993, 0.8125, 0.3993, 0.8125, 0.3993, 0.8316, 0.3993, 0.8125, 0.3993, 0.7934, 0.3993, 0.7934, 0.3993, 0.8125, 0.5719, 0.7743, 0.6007, 0.7743, 0.6007, 0.7934, 0.5719, 0.7934, 0.5719, 0.7934, 0.6007, 0.7934, 0.6007, 0.8125, 0.5719, 0.8125, 0.5719, 0.8125, 0.6007, 0.8125, 0.6007, 0.8316, 0.5719, 0.8316, 0.6007, 0.8507, 0.6007, 0.8316, 0.625, 0.8438, 0.625, 0.875, 0.6007, 0.8316, 0.6007, 0.8125, 0.625, 0.8125, 0.625, 0.8438, 0.6007, 0.8125, 0.6007, 0.7934, 0.625, 0.7812, 0.625, 0.8125, 0.3993, 0.7743, 0.3993, 0.7934, 0.375, 0.7812, 0.375, 0.75, 0.3993, 0.7934, 0.3993, 0.8125, 0.375, 0.8125, 0.375, 0.7812, 0.3993, 0.8125, 0.3993, 0.8316, 0.375, 0.8438, 0.375, 0.8125, 0.6007, 0.7743, 0.6007, 0.7934, 0.6007, 0.7934, 0.6007, 0.7743, 0.6007, 0.7934, 0.6007, 0.8125, 0.6007, 0.8125, 0.6007, 0.7934, 0.6007, 0.8125, 0.6007, 0.8316, 0.6007, 0.8316, 0.6007, 0.8125, 0.25, 0.6875, 0.2812, 0.6875, 0.2812, 0.75, 0.25, 0.75, 0.2812, 0.6875, 0.3125, 0.6875, 0.3125, 0.75, 0.2812, 0.75, 0.3125, 0.6875, 0.3438, 0.6875, 0.3438, 0.75, 0.3125, 0.75, 0.5179, 0.4688, 0.5179, 0.4375, 0.5179, 0.4375, 0.5179, 0.4688, 0.0, 0.0, 0.0, 0.0, 0.0, 0.0, 0.0, 0.0, 0.5893, 0.5, 0.5893, 0.4688, 0.5893, 0.4688, 0.5893, 0.5, 0.5536, 0.4062, 0.5893, 0.4062, 0.5893, 0.4375, 0.5536, 0.4375, 0.5536, 0.4375, 0.5893, 0.4375, 0.5893, 0.4688, 0.5536, 0.4688, 0.4821, 0.4062, 0.5179, 0.4062, 0.5179, 0.4375, 0.4821, 0.4375, 0.4821, 0.4375, 0.5179, 0.4375, 0.5179, 0.4688, 0.4821, 0.4688, 0.4107, 0.4062, 0.4464, 0.4062, 0.4464, 0.4375, 0.4107, 0.4375, 0.4107, 0.4375, 0.4464, 0.4375, 0.4464, 0.4688, 0.4107, 0.4688, 0.4107, 0.4375, 0.4107, 0.4062, 0.4107, 0.4062, 0.4107, 0.4375, 0.5893, 0.4062, 0.5893, 0.4375, 0.5893, 0.4375, 0.5893, 0.4062, 0.4821, 0.4062, 0.5179, 0.4062, 0.5179, 0.4062, 0.4821, 0.4062, 0.4107, 0.4688, 0.4107, 0.4375, 0.4107, 0.4375, 0.4107, 0.4688, 0.5893, 0.4375, 0.5893, 0.4688, 0.5893, 0.4688, 0.5893, 0.4375, 0.4464, 0.4688, 0.4107, 0.4688, 0.4107, 0.4688, 0.4464, 0.4688, 0.5179, 0.4062, 0.5179, 0.4375, 0.5179, 0.4375, 0.5179, 0.4062, 0.5536, 0.4062, 0.5893, 0.4062, 0.5893, 0.4062, 0.5536, 0.4062, 0.5179, 0.4375, 0.5179, 0.4688, 0.5179, 0.4688, 0.5179, 0.4375, 0.5179, 0.4688, 0.4821, 0.4688, 0.4821, 0.4688, 0.5179, 0.4688, 0.4464, 0.4062, 0.4464, 0.4375, 0.4464, 0.4375, 0.4464, 0.4062, 0.4464, 0.4375, 0.4464, 0.4688, 0.4464, 0.4688, 0.4464, 0.4375, 0.5893, 0.4688, 0.625, 0.4688, 0.625, 0.5, 0.5893, 0.5, 0.375, 0.4688, 0.4107, 0.4688, 0.4107, 0.5, 0.375, 0.5, 0.4464, 0.4688, 0.4821, 0.4688, 0.4821, 0.5, 0.4464, 0.5, 0.5179, 0.4688, 0.5536, 0.4688, 0.5536, 0.5, 0.5179, 0.5, 0.5179, 0.375, 0.5536, 0.375, 0.5536, 0.4062, 0.5179, 0.4062, 0.5179, 0.4062, 0.5536, 0.4062, 0.5536, 0.4375, 0.5179, 0.4375, 0.5179, 0.4375, 0.5536, 0.4375, 0.5536, 0.4688, 0.5179, 0.4688, 0.4464, 0.375, 0.4821, 0.375, 0.4821, 0.4062, 0.4464, 0.4062, 0.4464, 0.4062, 0.4821, 0.4062, 0.4821, 0.4375, 0.4464, 0.4375, 0.4464, 0.4375, 0.4821, 0.4375, 0.4821, 0.4688, 0.4464, 0.4688, 0.375, 0.375, 0.4107, 0.375, 0.4107, 0.4062, 0.375, 0.4062, 0.375, 0.4062, 0.4107, 0.4062, 0.4107, 0.4375, 0.375, 0.4375, 0.375, 0.4375, 0.4107, 0.4375, 0.4107, 0.4688, 0.375, 0.4688, 0.5893, 0.375, 0.625, 0.375, 0.625, 0.4062, 0.5893, 0.4062, 0.5893, 0.4062, 0.625, 0.4062, 0.625, 0.4375, 0.5893, 0.4375, 0.5893, 0.4375, 0.625, 0.4375, 0.625, 0.4688, 0.5893, 0.4688, 0.5893, 0.4375, 0.5893, 0.4062, 0.5893, 0.4062, 0.5893, 0.4375, 0.625, 0.5, 0.5893, 0.5, 0.5893, 0.5, 0.625, 0.5, 0.4464, 0.4062, 0.4464, 0.375, 0.4464, 0.375, 0.4464, 0.4062, 0.5893, 0.4688, 0.5893, 0.4375, 0.5893, 0.4375, 0.5893, 0.4688, 0.4464, 0.4375, 0.4464, 0.4062, 0.4464, 0.4062, 0.4464, 0.4375, 0.375, 0.5, 0.3438, 0.5, 0.3438, 0.5, 0.375, 0.5, 0.5536, 0.5, 0.5179, 0.5, 0.5179, 0.5, 0.5536, 0.5, 0.4464, 0.4688, 0.4464, 0.4375, 0.4464, 0.4375, 0.4464, 0.4688, 0.3438, 0.5, 0.3125, 0.5, 0.3125, 0.5, 0.3438, 0.5, 0.4107, 0.4688, 0.4107, 0.5, 0.4107, 0.5, 0.4107, 0.4688, 0.2812, 0.5, 0.25, 0.5, 0.25, 0.5, 0.2812, 0.5, 0.4821, 0.375, 0.4821, 0.4062, 0.4821, 0.4062, 0.4821, 0.375, 0.3125, 0.5, 0.2812, 0.5, 0.2812, 0.5, 0.3125, 0.5, 0.4464, 0.5, 0.4464, 0.4688, 0.4464, 0.4688, 0.4464, 0.5, 0.4821, 0.5, 0.4464, 0.5, 0.4464, 0.5, 0.4821, 0.5, 0.4821, 0.4062, 0.4821, 0.4375, 0.4821, 0.4375, 0.4821, 0.4062, 0.0, 0.0, 0.0, 0.0, 0.0, 0.0, 0.0, 0.0, 0.4821, 0.4688, 0.4821, 0.5, 0.4821, 0.5, 0.4821, 0.4688, 0.4821, 0.4375, 0.4821, 0.4688, 0.4821, 0.4688, 0.4821, 0.4375, 0.5179, 0.5, 0.5179, 0.4688, 0.5179, 0.4688, 0.5179, 0.5, 0.5179, 0.4062, 0.5179, 0.375, 0.5179, 0.375, 0.5179, 0.4062, 0.0, 0.0, 0.0, 0.0, 0.0, 0.0, 0.0, 0.0, 0.5536, 0.4688, 0.5536, 0.5, 0.5536, 0.5, 0.5536, 0.4688, 0.5179, 0.4375, 0.5179, 0.4062, 0.5179, 0.4062, 0.5179, 0.4375, 0.4281, 0.8316, 0.4568, 0.8316, 0.4568, 0.8507, 0.4281, 0.8507, 0.4856, 0.8316, 0.5144, 0.8316, 0.5144, 0.8507, 0.4856, 0.8507, 0.5432, 0.8316, 0.5719, 0.8316, 0.5719, 0.8507, 0.5432, 0.8507, 0.5432, 0.7743, 0.5719, 0.7743, 0.5719, 0.7934, 0.5432, 0.7934, 0.5432, 0.7934, 0.5719, 0.7934, 0.5719, 0.8125, 0.5432, 0.8125, 0.5432, 0.8125, 0.5719, 0.8125, 0.5719, 0.8316, 0.5432, 0.8316, 0.4856, 0.7743, 0.5144, 0.7743, 0.5144, 0.7934, 0.4856, 0.7934, 0.4856, 0.7934, 0.5144, 0.7934, 0.5144, 0.8125, 0.4856, 0.8125, 0.4856, 0.8125, 0.5144, 0.8125, 0.5144, 0.8316, 0.4856, 0.8316, 0.4281, 0.7743, 0.4568, 0.7743, 0.4568, 0.7934, 0.4281, 0.7934, 0.4281, 0.7934, 0.4568, 0.7934, 0.4568, 0.8125, 0.4281, 0.8125, 0.4281, 0.8125, 0.4568, 0.8125, 0.4568, 0.8316, 0.4281, 0.8316, 0.4856, 0.8125, 0.4856, 0.7934, 0.4856, 0.7934, 0.4856, 0.8125, 0.4856, 0.8507, 0.4856, 0.8316, 0.4856, 0.8316, 0.4856, 0.8507, 0.4856, 0.8316, 0.4856, 0.8125, 0.4856, 0.8125, 0.4856, 0.8316, 0.4568, 0.8507, 0.4281, 0.8507, 0.4281, 0.8507, 0.4568, 0.8507, 0.5144, 0.8316, 0.5144, 0.8507, 0.5144, 0.8507, 0.5144, 0.8316, 0.5144, 0.7743, 0.5144, 0.7934, 0.5144, 0.7934, 0.5144, 0.7743, 0.5432, 0.8507, 0.5432, 0.8316, 0.5432, 0.8316, 0.5432, 0.8507, 0.5144, 0.7934, 0.5144, 0.8125, 0.5144, 0.8125, 0.5144, 0.7934, 0.5432, 0.7743, 0.5719, 0.7743, 0.5719, 0.7743, 0.5432, 0.7743, 0.5719, 0.8316, 0.5719, 0.8507, 0.5719, 0.8507, 0.5719, 0.8316, 0.5144, 0.8125, 0.5144, 0.8316, 0.5144, 0.8316, 0.5144, 0.8125, 0.5432, 0.7934, 0.5432, 0.7743, 0.5432, 0.7743, 0.5432, 0.7934, 0.4856, 0.7743, 0.5144, 0.7743, 0.5144, 0.7743, 0.4856, 0.7743, 0.5432, 0.8125, 0.5432, 0.7934, 0.5432, 0.7934, 0.5432, 0.8125, 0.4281, 0.7934, 0.4281, 0.7743, 0.4281, 0.7743, 0.4281, 0.7934, 0.5432, 0.8316, 0.5432, 0.8125, 0.5432, 0.8125, 0.5432, 0.8316, 0.4281, 0.7743, 0.4568, 0.7743, 0.4568, 0.7743, 0.4281, 0.7743, 0.4281, 0.8125, 0.4281, 0.7934, 0.4281, 0.7934, 0.4281, 0.8125, 0.3125, 0.5, 0.3438, 0.5, 0.3438, 0.5625, 0.3125, 0.5625, 0.3125, 0.5625, 0.3438, 0.5625, 0.3438, 0.625, 0.3125, 0.625, 0.3125, 0.625, 0.3438, 0.625, 0.3438, 0.6875, 0.3125, 0.6875, 0.2812, 0.5, 0.3125, 0.5, 0.3125, 0.5625, 0.2812, 0.5625, 0.2812, 0.5625, 0.3125, 0.5625, 0.3125, 0.625, 0.2812, 0.625, 0.2812, 0.625, 0.3125, 0.625, 0.3125, 0.6875, 0.2812, 0.6875, 0.25, 0.5, 0.2812, 0.5, 0.2812, 0.5625, 0.25, 0.5625, 0.25, 0.5625, 0.2812, 0.5625, 0.2812, 0.625, 0.25, 0.625, 0.25, 0.625, 0.2812, 0.625, 0.2812, 0.6875, 0.25, 0.6875, 0.4464, 0.75, 0.4107, 0.75, 0.4107, 0.75, 0.4464, 0.75, 0.4107, 0.75, 0.4107, 0.6875, 0.4107, 0.6875, 0.4107, 0.75, 0.375, 0.6875, 0.375, 0.625, 0.375, 0.625, 0.375, 0.6875, 0.5179, 0.5, 0.5536, 0.5, 0.5536, 0.5625, 0.5179, 0.5625, 0.5179, 0.5625, 0.5536, 0.5625, 0.5536, 0.625, 0.5179, 0.625, 0.5179, 0.625, 0.5536, 0.625, 0.5536, 0.6875, 0.5179, 0.6875, 0.5179, 0.625, 0.5179, 0.6875, 0.5179, 0.6875, 0.5179, 0.625, 0.375, 0.75, 0.375, 0.6875, 0.375, 0.6875, 0.375, 0.75, 0.5179, 0.5625, 0.5179, 0.625, 0.5179, 0.625, 0.5179, 0.5625, 0.4464, 0.5, 0.4821, 0.5, 0.4821, 0.5625, 0.4464, 0.5625, 0.4464, 0.5625, 0.4821, 0.5625, 0.4821, 0.625, 0.4464, 0.625, 0.4464, 0.625, 0.4821, 0.625, 0.4821, 0.6875, 0.4464, 0.6875, 0.5179, 0.75, 0.4821, 0.75, 0.4821, 0.75, 0.5179, 0.75, 0.5179, 0.5, 0.5179, 0.5625, 0.5179, 0.5625, 0.5179, 0.5, 0.4821, 0.6875, 0.4821, 0.625, 0.4821, 0.625, 0.4821, 0.6875, 0.375, 0.5, 0.4107, 0.5, 0.4107, 0.5625, 0.375, 0.5625, 0.375, 0.5625, 0.4107, 0.5625, 0.4107, 0.625, 0.375, 0.625, 0.375, 0.625, 0.4107, 0.625, 0.4107, 0.6875, 0.375, 0.6875, 0.6951, 0.5549, 0.6951, 0.5899, 0.6799, 0.5899, 0.6799, 0.5549, 0.6951, 0.5899, 0.6951, 0.625, 0.6799, 0.625, 0.6799, 0.5899, 0.6951, 0.625, 0.6951, 0.6601, 0.6799, 0.6601, 0.6799, 0.625, 0.6951, 0.6951, 0.6951, 0.6601, 0.75, 0.6875, 0.75, 0.75, 0.6951, 0.6601, 0.6951, 0.625, 0.75, 0.625, 0.75, 0.6875, 0.6951, 0.625, 0.6951, 0.5899, 0.75, 0.5625, 0.75, 0.625, 0.6799, 0.5549, 0.6799, 0.5899, 0.625, 0.5625, 0.625, 0.5, 0.6799, 0.5899, 0.6799, 0.625, 0.625, 0.625, 0.625, 0.5625, 0.6799, 0.625, 0.6799, 0.6601, 0.625, 0.6875, 0.625, 0.625, 0.375, 0.75, 0.375, 0.6875, 0.375, 0.6875, 0.375, 0.75, 0.375, 0.6875, 0.375, 0.625, 0.375, 0.625, 0.375, 0.6875, 0.375, 0.625, 0.375, 0.5625, 0.375, 0.5625, 0.375, 0.625, 0.5893, 0.5, 0.625, 0.5, 0.625, 0.5625, 0.5893, 0.5625, 0.5893, 0.5625, 0.625, 0.5625, 0.625, 0.625, 0.5893, 0.625, 0.5893, 0.625, 0.625, 0.625, 0.625, 0.6875, 0.5893, 0.6875, 0.625, 0.5, 0.625, 0.5625, 0.625, 0.5625, 0.625, 0.5, 0.625, 0.5625, 0.625, 0.625, 0.625, 0.625, 0.625, 0.5625, 0.625, 0.625, 0.625, 0.6875, 0.625, 0.6875, 0.625, 0.625, 0.375, 0.75, 0.375, 0.6875, 0.375, 0.6875, 0.375, 0.75, 0.375, 0.6875, 0.375, 0.625, 0.375, 0.625, 0.375, 0.6875, 0.375, 0.625, 0.375, 0.5625, 0.375, 0.5625, 0.375, 0.625, 0.625, 0.5, 0.625, 0.5625, 0.625, 0.5625, 0.625, 0.5, 0.625, 0.5625, 0.625, 0.625, 0.625, 0.625, 0.625, 0.5625, 0.625, 0.625, 0.625, 0.6875, 0.625, 0.6875, 0.625, 0.625, 0.625, 0.6875, 0.625, 0.625, 0.625, 0.625, 0.625, 0.6875, 0.5893, 0.75, 0.5536, 0.75, 0.5536, 0.75, 0.5893, 0.75, 0.4821, 0.625, 0.4821, 0.5625, 0.4821, 0.5625, 0.4821, 0.625, 0.625, 0.5, 0.625, 0.5625, 0.625, 0.5625, 0.625, 0.5, 0.625, 0.5625, 0.625, 0.625, 0.625, 0.625, 0.625, 0.5625, 0.625, 0.625, 0.625, 0.6875, 0.625, 0.6875, 0.625, 0.625, 0.625, 0.6875, 0.625, 0.75, 0.625, 0.75, 0.625, 0.6875, 0.625, 0.625, 0.625, 0.5625, 0.625, 0.5625, 0.625, 0.625, 0.375, 0.75, 0.375, 0.75, 0.375, 0.75, 0.375, 0.75, 0.375, 0.75, 0.375, 0.6875, 0.375, 0.6875, 0.375, 0.75, 0.375, 0.6875, 0.375, 0.625, 0.375, 0.625, 0.375, 0.6875, 0.375, 0.625, 0.375, 0.5625, 0.375, 0.5625, 0.375, 0.625, 0.375, 0.75, 0.375, 0.6875, 0.375, 0.6875, 0.375, 0.75, 0.375, 0.6875, 0.375, 0.625, 0.375, 0.625, 0.375, 0.6875, 0.375, 0.625, 0.375, 0.5625, 0.375, 0.5625, 0.375, 0.625, 0.3438, 0.5, 0.375, 0.5, 0.375, 0.5625, 0.3438, 0.5625, 0.3438, 0.5625, 0.375, 0.5625, 0.375, 0.625, 0.3438, 0.625, 0.3438, 0.625, 0.375, 0.625, 0.375, 0.6875, 0.3438, 0.6875, 0.625, 0.5, 0.625, 0.5625, 0.625, 0.5625, 0.625, 0.5, 0.625, 0.5625, 0.625, 0.625, 0.625, 0.625, 0.625, 0.5625, 0.625, 0.625, 0.625, 0.6875, 0.625, 0.6875, 0.625, 0.625, 0.625, 0.6875, 0.625, 0.75, 0.625, 0.75, 0.625, 0.6875, 0.375, 0.5625, 0.375, 0.5, 0.375, 0.5, 0.375, 0.5625, 0.4107, 0.6875, 0.4464, 0.6875, 0.4464, 0.75, 0.4107, 0.75, 0.4821, 0.6875, 0.5179, 0.6875, 0.5179, 0.75, 0.4821, 0.75, 0.5536, 0.6875, 0.5893, 0.6875, 0.5893, 0.75, 0.5536, 0.75, 0.5536, 0.5, 0.5893, 0.5, 0.5893, 0.5625, 0.5536, 0.5625, 0.5536, 0.5625, 0.5893, 0.5625, 0.5893, 0.625, 0.5536, 0.625, 0.5536, 0.625, 0.5893, 0.625, 0.5893, 0.6875, 0.5536, 0.6875, 0.4821, 0.5, 0.5179, 0.5, 0.5179, 0.5625, 0.4821, 0.5625, 0.4821, 0.5625, 0.5179, 0.5625, 0.5179, 0.625, 0.4821, 0.625, 0.4821, 0.625, 0.5179, 0.625, 0.5179, 0.6875, 0.4821, 0.6875, 0.4107, 0.5, 0.4464, 0.5, 0.4464, 0.5625, 0.4107, 0.5625, 0.4107, 0.5625, 0.4464, 0.5625, 0.4464, 0.625, 0.4107, 0.625, 0.4107, 0.625, 0.4464, 0.625, 0.4464, 0.6875, 0.4107, 0.6875, 0.375, 0.75, 0.375, 0.6875, 0.375, 0.6875, 0.375, 0.75, 0.375, 0.6875, 0.375, 0.625, 0.375, 0.625, 0.375, 0.6875, 0.375, 0.625, 0.375, 0.5625, 0.375, 0.5625, 0.375, 0.625, 0.625, 0.5, 0.625, 0.5625, 0.625, 0.5625, 0.625, 0.5, 0.625, 0.5625, 0.625, 0.625, 0.625, 0.625, 0.625, 0.5625, 0.625, 0.625, 0.625, 0.6875, 0.625, 0.6875, 0.625, 0.625, 0.625, 0.5, 0.625, 0.5625, 0.625, 0.5625, 0.625, 0.5, 0.4107, 0.5625, 0.4107, 0.5, 0.4107, 0.5, 0.4107, 0.5625, 0.375, 0.5, 0.375, 0.5625, 0.375, 0.5625, 0.375, 0.5, 0.5536, 0.6875, 0.5536, 0.625, 0.5536, 0.625, 0.5536, 0.6875, 0.5179, 0.6875, 0.5179, 0.75, 0.5179, 0.75, 0.5179, 0.6875, 0.625, 0.5625, 0.625, 0.625, 0.625, 0.625, 0.625, 0.5625, 0.4107, 0.625, 0.4107, 0.5625, 0.4107, 0.5625, 0.4107, 0.625, 0.625, 0.75, 0.625, 0.6875, 0.625, 0.6875, 0.625, 0.75, 0.5893, 0.5, 0.5893, 0.5625, 0.5893, 0.5625, 0.5893, 0.5, 0.5536, 0.5, 0.5893, 0.5, 0.5893, 0.5, 0.5536, 0.5, 0.625, 0.625, 0.625, 0.6875, 0.625, 0.6875, 0.625, 0.625, 0.5536, 0.75, 0.5536, 0.6875, 0.5536, 0.6875, 0.5536, 0.75, 0.4107, 0.6875, 0.4107, 0.625, 0.4107, 0.625, 0.4107, 0.6875, 0.5893, 0.5625, 0.5893, 0.625, 0.5893, 0.625, 0.5893, 0.5625, 0.375, 0.6875, 0.375, 0.75, 0.375, 0.75, 0.375, 0.6875, 0.5893, 0.6875, 0.5893, 0.75, 0.5893, 0.75, 0.5893, 0.6875, 0.4464, 0.5, 0.4464, 0.5625, 0.4464, 0.5625, 0.4464, 0.5, 0.625, 0.75, 0.625, 0.75, 0.625, 0.75, 0.625, 0.75, 0.5893, 0.625, 0.5893, 0.6875, 0.5893, 0.6875, 0.5893, 0.625, 0.4821, 0.5, 0.5179, 0.5, 0.5179, 0.5, 0.4821, 0.5, 0.375, 0.625, 0.375, 0.6875, 0.375, 0.6875, 0.375, 0.625, 0.4464, 0.5625, 0.4464, 0.625, 0.4464, 0.625, 0.4464, 0.5625, 0.625, 0.5, 0.625, 0.5, 0.625, 0.5, 0.625, 0.5, 0.375, 0.5625, 0.375, 0.625, 0.375, 0.625, 0.375, 0.5625, 0.4464, 0.625, 0.4464, 0.6875, 0.4464, 0.6875, 0.4464, 0.625, 0.375, 0.5, 0.375, 0.5, 0.375, 0.5, 0.375, 0.5, 0.4107, 0.5, 0.4464, 0.5, 0.4464, 0.5, 0.4107, 0.5, 0.625, 0.5625, 0.625, 0.5, 0.625, 0.5, 0.625, 0.5625, 0.375, 0.5625, 0.375, 0.5, 0.375, 0.5, 0.375, 0.5625, 0.4821, 0.5625, 0.4821, 0.5, 0.4821, 0.5, 0.4821, 0.5625])
me_cube_001.materials.append(mat_base)
me_cube_001.materials.append(mat_blue_emit)
me_cube_001.materials.append(mat_dark_metal)
me_cube_001.use_remesh_fix_poles = True
me_cube_001.use_remesh_preserve_attributes = False
me_cube_001.use_mirror_vertex_groups = False
me_cube_001.update()
me_cube_002 = bpy.data.meshes.new('Cube.002')
me_cube_002.from_pydata([(0.2622, 0.4894, 1.209), (0.2622, -0.4894, 1.209), (0.1403, 0.422, 1.139), (0.1403, 0.422, 1.275), (0.1403, -0.422, 1.139), (0.1403, -0.422, 1.275), (0.2622, 0.4894, 1.304), (0.2622, -0.4894, 1.304), (0.1403, 0.561, 1.0), (0.1403, -0.561, 1.0), (0.1403, 0.561, 1.414), (0.1403, -0.561, 1.414), (-0.01425, 0.422, 1.139), (-0.01425, -0.422, 1.139), (-0.01425, 0.422, 1.275), (-0.01425, -0.422, 1.275), (0.2622, 0.561, 1.0), (0.2622, -0.561, 1.0), (0.2622, 0.561, 1.414), (0.2622, -0.561, 1.414)], [], [(1, 0, 6, 7), (2, 4, 13, 12), (9, 17, 19, 11), (16, 8, 10, 18), (5, 11, 19, 7), (10, 3, 6, 18), (5, 7, 6, 3), (2, 3, 10, 8), (12, 13, 15, 14), (3, 2, 12, 14), (5, 3, 14, 15), (4, 5, 15, 13), (11, 5, 4, 9), (2, 3, 5, 4), (6, 0, 16, 18), (1, 7, 19, 17), (1, 0, 2, 4), (0, 2, 8, 16), (4, 1, 17, 9)])
me_cube_002.polygons.foreach_set('material_index', [2, 2, 2, 2, 2, 2, 2, 2, 0, 2, 2, 2, 2, 0, 2, 2, 2, 2, 0])
_uv = me_cube_002.uv_layers.new(name='UVMap')
_uv.uv.foreach_set('vector', [0.6799, 0.6862, 0.6799, 0.5638, 0.6799, 0.5638, 0.6799, 0.6862, 0.6951, 0.5722, 0.6951, 0.6778, 0.6951, 0.6778, 0.6951, 0.5722, 0.6951, 0.6951, 0.6799, 0.6951, 0.6799, 0.6951, 0.6951, 0.6951, 0.6799, 0.5549, 0.6951, 0.5549, 0.6951, 0.5549, 0.6799, 0.5549, 0.6951, 0.6778, 0.6951, 0.6951, 0.6799, 0.6951, 0.6799, 0.6862, 0.6951, 0.5549, 0.6951, 0.5722, 0.6799, 0.5638, 0.6799, 0.5549, 0.6951, 0.6778, 0.6799, 0.6862, 0.6799, 0.5638, 0.6951, 0.5722, 0.6951, 0.5722, 0.6951, 0.5722, 0.6951, 0.5549, 0.6951, 0.5549, 0.6951, 0.5722, 0.6951, 0.6778, 0.6951, 0.6778, 0.6951, 0.5722, 0.6951, 0.5722, 0.6951, 0.5722, 0.6951, 0.5722, 0.6951, 0.5722, 0.6951, 0.6778, 0.6951, 0.5722, 0.6951, 0.5722, 0.6951, 0.6778, 0.6951, 0.6778, 0.6951, 0.6778, 0.6951, 0.6778, 0.6951, 0.6778, 0.6951, 0.6951, 0.6951, 0.6778, 0.6951, 0.6778, 0.6951, 0.6951, 0.6951, 0.5722, 0.6951, 0.5722, 0.6951, 0.6778, 0.6951, 0.6778, 0.6799, 0.5638, 0.6799, 0.5638, 0.6799, 0.5549, 0.6799, 0.5549, 0.6799, 0.6862, 0.6799, 0.6862, 0.6799, 0.6951, 0.6799, 0.6951, 0.6799, 0.6862, 0.6799, 0.5638, 0.6951, 0.5722, 0.6951, 0.6778, 0.6799, 0.5638, 0.6951, 0.5722, 0.6951, 0.5549, 0.6799, 0.5549, 0.6951, 0.6778, 0.6799, 0.6862, 0.6799, 0.6951, 0.6951, 0.6951])
me_cube_002.materials.append(mat_base)
me_cube_002.materials.append(mat_blue_emit)
me_cube_002.materials.append(mat_dark_metal)
me_cube_002.use_remesh_fix_poles = True
me_cube_002.use_remesh_preserve_attributes = False
me_cube_002.use_mirror_vertex_groups = False
me_cube_002.update()

# ---- objects
ob_cube = bpy.data.objects.new('Cube', me_cube_001)
ob_handle = bpy.data.objects.new('Handle', me_cube_002)

# ---- transforms, parenting, visibility, modifiers, constraints
ob_cube.location = (0.0, 0.0, 1.0)
ob_cube.lineart.crease_threshold = 0.0
_m = ob_cube.modifiers.new('Mirror', 'MIRROR')
ob_handle.location = (0.0, 0.0, 1.0)
ob_handle.lineart.crease_threshold = 0.0
_m = ob_handle.modifiers.new('Mirror', 'MIRROR')

# ---- collection membership
col_collection.objects.link(ob_cube)
col_collection.objects.link(ob_handle)

# ---- scene / render settings (as saved in the file)
scene.frame_start = 1; scene.frame_end = 250; scene.frame_set(1)
scene.render.engine = 'BLENDER_EEVEE_NEXT'
scene.cycles.use_denoising = False
scene.cycles.samples = 128
scene.cycles.sampling_pattern = 'TABULATED_SOBOL'
scene.cycles.use_adaptive_sampling = False
scene.cycles.use_light_tree = False
scene.view_settings.view_transform = 'Filmic'
bpy.context.view_layer.update()

# ---- added for rendering (the .blend has no active camera): camera
cam_auto = bpy.data.cameras.new('AutoCamera')
cam_auto.lens = 50.0
cam_auto.sensor_width = 36.0
cam_auto.clip_end = 1000.0
ob_auto_camera = bpy.data.objects.new('AutoCamera', cam_auto)
scene.collection.objects.link(ob_auto_camera)
ob_auto_camera.location = (3.56745, -4.26582, 4.06093)
ob_auto_camera.rotation_euler = (1.09748, -7.21219e-08, 0.694738)
scene.camera = ob_auto_camera
bpy.context.view_layer.update()
